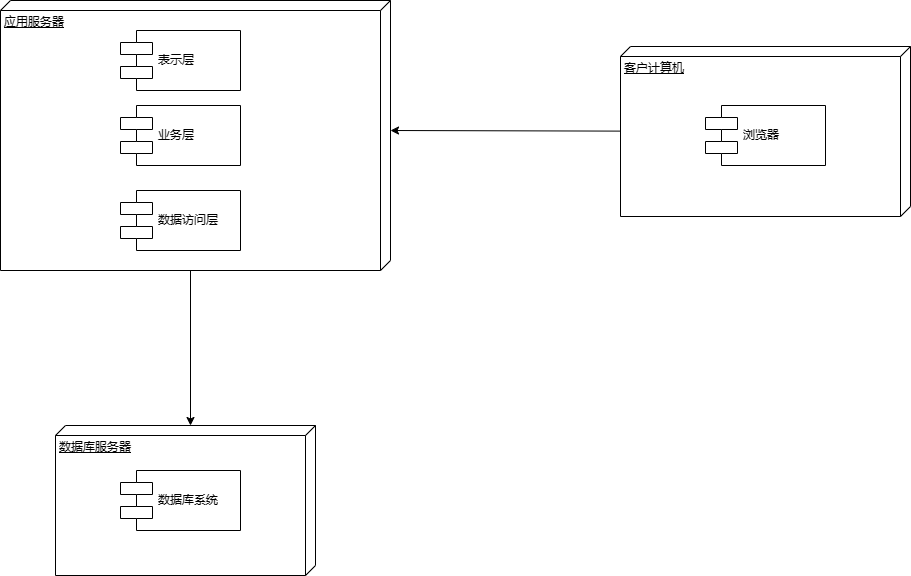

The diagram above was exported from draw.io. Its source (the exported page's mxGraphModel, read from the mxfile embedded in the PNG):
<mxGraphModel dx="993" dy="549" grid="1" gridSize="10" guides="1" tooltips="1" connect="1" arrows="1" fold="1" page="1" pageScale="1" pageWidth="1100" pageHeight="850" background="none" math="0" shadow="0">
  <root>
    <mxCell id="0" />
    <mxCell id="1" parent="0" />
    <mxCell id="YLFWsUSvGE9uDrgAiw_5-5" style="edgeStyle=orthogonalEdgeStyle;rounded=0;orthogonalLoop=1;jettySize=auto;html=1;exitX=0;exitY=0;exitDx=270;exitDy=200;exitPerimeter=0;entryX=0;entryY=0;entryDx=0;entryDy=125;entryPerimeter=0;" parent="1" source="39150e848f15840c-1" target="39150e848f15840c-3" edge="1">
      <mxGeometry relative="1" as="geometry" />
    </mxCell>
    <mxCell id="39150e848f15840c-1" value="应用服务器" style="verticalAlign=top;align=left;spacingTop=8;spacingLeft=2;spacingRight=12;shape=cube;size=10;direction=south;fontStyle=4;html=1;rounded=0;shadow=0;comic=0;labelBackgroundColor=none;strokeWidth=1;fontFamily=Verdana;fontSize=12" parent="1" vertex="1">
      <mxGeometry x="60" y="20" width="390" height="270" as="geometry" />
    </mxCell>
    <mxCell id="YLFWsUSvGE9uDrgAiw_5-6" style="rounded=0;orthogonalLoop=1;jettySize=auto;html=1;entryX=0;entryY=0;entryDx=130;entryDy=0;entryPerimeter=0;" parent="1" source="39150e848f15840c-2" target="39150e848f15840c-1" edge="1">
      <mxGeometry relative="1" as="geometry" />
    </mxCell>
    <mxCell id="39150e848f15840c-2" value="客户计算机" style="verticalAlign=top;align=left;spacingTop=8;spacingLeft=2;spacingRight=12;shape=cube;size=10;direction=south;fontStyle=4;html=1;rounded=0;shadow=0;comic=0;labelBackgroundColor=none;strokeWidth=1;fontFamily=Verdana;fontSize=12" parent="1" vertex="1">
      <mxGeometry x="680" y="66" width="290" height="170" as="geometry" />
    </mxCell>
    <mxCell id="39150e848f15840c-3" value="数据库服务器" style="verticalAlign=top;align=left;spacingTop=8;spacingLeft=2;spacingRight=12;shape=cube;size=10;direction=south;fontStyle=4;html=1;rounded=0;shadow=0;comic=0;labelBackgroundColor=none;strokeWidth=1;fontFamily=Verdana;fontSize=12" parent="1" vertex="1">
      <mxGeometry x="115" y="445" width="260" height="150" as="geometry" />
    </mxCell>
    <mxCell id="39150e848f15840c-5" value="业务层" style="shape=component;align=left;spacingLeft=36;rounded=0;shadow=0;comic=0;labelBackgroundColor=none;strokeWidth=1;fontFamily=Verdana;fontSize=12;html=1;" parent="1" vertex="1">
      <mxGeometry x="180" y="125" width="120" height="60" as="geometry" />
    </mxCell>
    <mxCell id="39150e848f15840c-7" value="浏览器" style="shape=component;align=left;spacingLeft=36;rounded=0;shadow=0;comic=0;labelBackgroundColor=none;strokeWidth=1;fontFamily=Verdana;fontSize=12;html=1;" parent="1" vertex="1">
      <mxGeometry x="765" y="125" width="120" height="60" as="geometry" />
    </mxCell>
    <mxCell id="39150e848f15840c-10" value="数据库系统" style="shape=component;align=left;spacingLeft=36;rounded=0;shadow=0;comic=0;labelBackgroundColor=none;strokeWidth=1;fontFamily=Verdana;fontSize=12;html=1;" parent="1" vertex="1">
      <mxGeometry x="180" y="490" width="120" height="60" as="geometry" />
    </mxCell>
    <mxCell id="YLFWsUSvGE9uDrgAiw_5-1" value="表示层" style="shape=component;align=left;spacingLeft=36;rounded=0;shadow=0;comic=0;labelBackgroundColor=none;strokeWidth=1;fontFamily=Verdana;fontSize=12;html=1;" parent="1" vertex="1">
      <mxGeometry x="180" y="50" width="120" height="60" as="geometry" />
    </mxCell>
    <mxCell id="YLFWsUSvGE9uDrgAiw_5-2" value="数据访问层" style="shape=component;align=left;spacingLeft=36;rounded=0;shadow=0;comic=0;labelBackgroundColor=none;strokeWidth=1;fontFamily=Verdana;fontSize=12;html=1;" parent="1" vertex="1">
      <mxGeometry x="180" y="210" width="120" height="60" as="geometry" />
    </mxCell>
  </root>
</mxGraphModel>